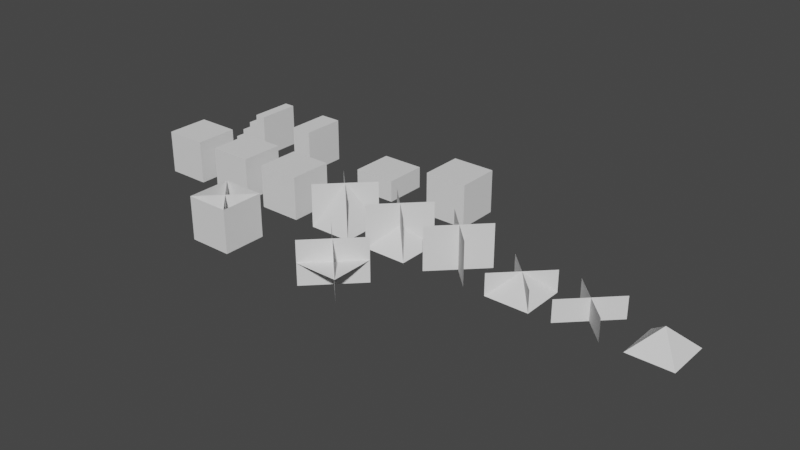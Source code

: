 # Source: blocks.blend  (saved by Blender 2.82.7; exported with 4.5.12 LTS)
import bpy
from mathutils import Matrix  # noqa: F401  (used for matrix-valued properties, if any)

bpy.ops.wm.read_factory_settings(use_empty=True)
scene = bpy.context.scene
scene.name = 'Scene'

# ---- collections
col_collection = bpy.data.collections.new('Collection'); scene.collection.children.link(col_collection)

# ---- world
world_world = bpy.data.worlds.new('World'); scene.world = world_world
world_world.use_nodes = True; world_world.node_tree.nodes.clear()
_N = world_world.node_tree.nodes; _L = world_world.node_tree.links
n0 = _N.new('ShaderNodeOutputWorld'); n0.name = 'World Output'; n0.location = (300, 300)
n1 = _N.new('ShaderNodeBackground'); n1.name = 'Background'; n1.location = (10, 300)
n1.inputs[0].default_value = (0.05088, 0.05088, 0.05088, 1.0)
_L.new(n1.outputs[0], n0.inputs[0])
n0.is_active_output = True
world_world.color = (0.05088, 0.05088, 0.05088)
world_world.use_sun_shadow = False
world_world.sun_shadow_jitter_overblur = 0.0

# ---- meshes
me_block = bpy.data.meshes.new('block')
me_block.from_pydata([(-5.96e-08, 1.0, 1.0), (1.0, 1.0, 1.0), (-5.96e-08, 1.0, -5.96e-08), (1.0, 1.0, -5.96e-08), (0.0, -5.96e-08, 1.0), (1.0, 5.96e-08, 1.0), (0.0, -5.96e-08, 0.0), (1.0, 0.0, 0.0)], [], [(0, 1, 3, 2), (2, 3, 7, 6), (6, 7, 5, 4), (4, 5, 1, 0), (2, 6, 4, 0), (7, 3, 1, 5)])
_uv = me_block.uv_layers.new(name='UVMap')
_uv.uv.foreach_set('vector', [0.25, 0.75, 0.25, 1.0, 0.5, 1.0, 0.5, 0.75, 0.25, 0.0, 0.25, 0.25, 0.5, 0.25, 0.5, 0.0, 0.25, 0.25, 0.25, 0.5, 0.5, 0.5, 0.5, 0.25, 0.25, 0.5, 0.25, 0.75, 0.5, 0.75, 0.5, 0.5, 0.0, 0.5, 0.0, 0.75, 0.25, 0.75, 0.25, 0.5, 0.5, 0.5, 0.5, 0.75, 0.75, 0.75, 0.75, 0.5])
me_block.use_remesh_preserve_volume = False
me_block.use_remesh_preserve_attributes = False
me_block.use_mirror_vertex_groups = False
me_block.update()
me_blockslabhorizontal = bpy.data.meshes.new('blockSlabHorizontal')
me_blockslabhorizontal.from_pydata([(-5.96e-08, 1.0, 0.5), (1.0, 1.0, 0.5), (-5.96e-08, 1.0, -5.96e-08), (1.0, 1.0, -5.96e-08), (0.0, -5.96e-08, 0.5), (1.0, 5.96e-08, 0.5), (0.0, -5.96e-08, 0.0), (1.0, 0.0, 0.0)], [], [(0, 1, 3, 2), (2, 3, 7, 6), (6, 7, 5, 4), (4, 5, 1, 0), (2, 6, 4, 0), (7, 3, 1, 5)])
_uv = me_blockslabhorizontal.uv_layers.new(name='UVMap')
_uv.uv.foreach_set('vector', [0.25, 0.75, 0.25, 0.875, 0.5, 0.875, 0.5, 0.75, 0.25, 0.0, 0.25, 0.25, 0.5, 0.25, 0.5, 0.0, 0.25, 0.375, 0.25, 0.5, 0.5, 0.5, 0.5, 0.375, 0.25, 0.5, 0.25, 0.75, 0.5, 0.75, 0.5, 0.5, 0.125, 0.5, 0.125, 0.75, 0.25, 0.75, 0.25, 0.5, 0.5, 0.5, 0.5, 0.75, 0.625, 0.75, 0.625, 0.5])
me_blockslabhorizontal.use_remesh_preserve_volume = False
me_blockslabhorizontal.use_remesh_preserve_attributes = False
me_blockslabhorizontal.use_mirror_vertex_groups = False
me_blockslabhorizontal.update()
me_blockslabvertical = bpy.data.meshes.new('blockSlabVertical')
me_blockslabvertical.from_pydata([(0.5, 1.0, 1.0), (0.5, 1.0, 1.192e-07), (-1.788e-07, 1.0, 1.0), (0.0, 1.0, 2.98e-08), (0.5, -5.96e-08, 1.0), (0.5, 1.788e-07, 0.0), (2.98e-08, -1.788e-07, 1.0), (1.192e-07, 0.0, -1.192e-07)], [], [(0, 1, 3, 2), (2, 3, 7, 6), (6, 7, 5, 4), (4, 5, 1, 0), (2, 6, 4, 0), (7, 3, 1, 5)])
_uv = me_blockslabvertical.uv_layers.new(name='UVMap')
_uv.uv.foreach_set('vector', [0.25, 0.75, 0.25, 0.875, 0.5, 0.875, 0.5, 0.75, 0.25, 0.0, 0.25, 0.25, 0.5, 0.25, 0.5, 0.0, 0.25, 0.375, 0.25, 0.5, 0.5, 0.5, 0.5, 0.375, 0.25, 0.5, 0.25, 0.75, 0.5, 0.75, 0.5, 0.5, 0.125, 0.5, 0.125, 0.75, 0.25, 0.75, 0.25, 0.5, 0.5, 0.5, 0.5, 0.75, 0.625, 0.75, 0.625, 0.5])
me_blockslabvertical.use_remesh_preserve_volume = False
me_blockslabvertical.use_remesh_preserve_attributes = False
me_blockslabvertical.use_mirror_vertex_groups = False
me_blockslabvertical.update()
me_blockstairs = bpy.data.meshes.new('blockStairs')
me_blockstairs.from_pydata([(0.5, 1.0, 0.5), (1.0, 1.0, 1.0), (-5.96e-08, 1.0, -5.96e-08), (1.0, 1.0, -5.96e-08), (0.5, -1.49e-08, 0.5), (1.0, 5.96e-08, 1.0), (0.0, -5.96e-08, 0.0), (1.0, 0.0, 0.0), (0.25, 1.0, 0.25), (0.25, -4.098e-08, 0.25), (0.75, 1.0, 0.75), (0.75, 1.863e-08, 0.75), (0.0, -5.96e-08, 0.25), (-5.96e-08, 1.0, 0.25), (0.75, 1.0, 1.0), (0.75, 2.98e-08, 1.0), (0.25, 1.0, 0.5), (0.25, -3.725e-08, 0.5), (0.5, 1.0, 0.75), (0.5, -7.451e-09, 0.75)], [], [(7, 5, 15, 11, 19, 4, 17, 9, 12, 6), (15, 5, 1, 14), (16, 17, 4, 0), (13, 12, 9, 8), (19, 11, 10, 18), (2, 6, 12, 13), (1, 5, 7, 3), (11, 15, 14, 10), (8, 9, 17, 16), (3, 7, 6, 2), (14, 1, 3, 2, 13, 8, 16, 0, 18, 10), (4, 19, 18, 0)])
_uv = me_blockstairs.uv_layers.new(name='UVMap')
_uv.uv.foreach_set('vector', [0.25, 0.5, 0.5, 0.5, 0.5, 0.4375, 0.4375, 0.4375, 0.4375, 0.375, 0.375, 0.375, 0.375, 0.3125, 0.3125, 0.3125, 0.3125, 0.25, 0.25, 0.25, 0.25, 0.6875, 0.25, 0.75, 0.5, 0.75, 0.5, 0.6875, 0.1875, 0.5, 0.1875, 0.75, 0.25, 0.75, 0.25, 0.5, 0.0625, 0.5, 0.0625, 0.75, 0.125, 0.75, 0.125, 0.5, 0.25, 0.5625, 0.25, 0.625, 0.5, 0.625, 0.5, 0.5625, 0.0, 0.5, 0.0, 0.75, 0.0625, 0.75, 0.0625, 0.5, 0.75, 0.75, 0.75, 0.5, 0.5, 0.5, 0.5, 0.75, 0.25, 0.625, 0.25, 0.6875, 0.5, 0.6875, 0.5, 0.625, 0.125, 0.5, 0.125, 0.75, 0.1875, 0.75, 0.1875, 0.5, 0.25, 0.25, 0.5, 0.25, 0.5, 0.0, 0.25, 0.0, 0.25, 0.9375, 0.25, 1.0, 0.5, 1.0, 0.5, 0.75, 0.4375, 0.75, 0.4375, 0.8125, 0.375, 0.8125, 0.375, 0.875, 0.3125, 0.875, 0.3125, 0.9375, 0.25, 0.5, 0.25, 0.5625, 0.5, 0.5625, 0.5, 0.5])
me_blockstairs.use_remesh_preserve_volume = False
me_blockstairs.use_remesh_preserve_attributes = False
me_blockstairs.use_mirror_vertex_groups = False
me_blockstairs.update()
me_billboardcubeinside2 = bpy.data.meshes.new('billboardCubeInside2')
me_billboardcubeinside2.from_pydata([(1.0, 1.0, 0.0), (1.0, 8.941e-08, 0.0), (-5.96e-08, 8.941e-08, 0.0), (1.788e-07, 1.0, 0.0), (1.0, 1.0, 1.0), (1.0, 1.788e-07, 1.0), (-1.788e-07, 1.788e-07, 1.0), (2.98e-08, 1.0, 1.0), (0.5, 0.5, 0.0), (0.5, 0.5, 1.0)], [], [(0, 1, 2, 3), (4, 7, 6, 5), (0, 4, 5, 1), (1, 5, 6, 2), (2, 6, 7, 3), (4, 0, 3, 7), (9, 8, 3, 7), (8, 0, 4, 9), (2, 8, 9, 6), (5, 1, 8, 9)])
_uv = me_billboardcubeinside2.uv_layers.new(name='UVMap')
_uv.uv.foreach_set('vector', [1.0, 1.0, 1.0, 0.0, 2.98e-08, 0.0, 0.0, 1.0, 1.0, 1.0, 2.183e-11, 1.0, 2.183e-11, 1.819e-11, 1.0, 1.819e-11, 1.0, 1.819e-11, 1.0, 1.0, 2.183e-11, 1.0, 2.183e-11, 1.819e-11, 1.0, 1.819e-11, 1.0, 1.0, 2.183e-11, 1.0, 2.183e-11, 1.819e-11, 1.0, 0.0, 1.0, 1.0, 0.0, 1.0, 0.0, 0.0, 0.0, 1.0, 0.0, 0.0, 1.0, 0.0, 1.0, 1.0, 1.0, 1.0, 1.0, 0.0, 0.5, 0.0, 0.5, 1.0, 1.0, 0.0, 0.5, 0.0, 0.5, 1.0, 1.0, 1.0, 0.5, 0.0, 5.96e-08, 0.0, 5.96e-08, 1.0, 0.5, 1.0, 0.5, 1.0, 0.5, 0.0, 5.96e-08, 0.0, 5.96e-08, 1.0])
me_billboardcubeinside2.use_remesh_preserve_volume = False
me_billboardcubeinside2.use_remesh_preserve_attributes = False
me_billboardcubeinside2.use_mirror_vertex_groups = False
me_billboardcubeinside2.update()
me_billboardcubeinside4 = bpy.data.meshes.new('billboardCubeInside4')
me_billboardcubeinside4.from_pydata([(1.0, 1.0, 0.0), (1.0, 8.941e-08, 0.0), (-5.96e-08, 8.941e-08, 0.0), (1.788e-07, 1.0, 0.0), (1.0, 1.0, 1.0), (1.0, 1.788e-07, 1.0), (-1.788e-07, 1.788e-07, 1.0), (2.98e-08, 1.0, 1.0), (0.5, 1.0, 0.5), (0.5, 0.0, 0.5), (1.0, 0.5, 0.5), (0.0, 0.5, 0.5), (0.5, 0.5, 0.5)], [], [(0, 1, 2, 3), (4, 7, 6, 5), (0, 4, 5, 1), (1, 5, 6, 2), (2, 6, 7, 3), (4, 0, 3, 7), (8, 12, 9, 6, 7), (9, 12, 8, 4, 5), (2, 3, 8, 12, 9), (0, 1, 9, 12, 8), (11, 2, 1, 10, 12), (11, 12, 10, 0, 3), (6, 5, 10, 12, 11), (7, 11, 12, 10, 4)])
_uv = me_billboardcubeinside4.uv_layers.new(name='UVMap')
_uv.uv.foreach_set('vector', [1.0, 1.0, 1.0, 0.0, 2.98e-08, 0.0, 0.0, 1.0, 1.0, 1.0, 2.183e-11, 1.0, 2.183e-11, 1.819e-11, 1.0, 1.819e-11, 1.0, 1.819e-11, 1.0, 1.0, 2.183e-11, 1.0, 2.183e-11, 1.819e-11, 1.0, 1.819e-11, 1.0, 1.0, 2.183e-11, 1.0, 2.183e-11, 1.819e-11, 1.0, 0.0, 1.0, 1.0, 0.0, 1.0, 0.0, 0.0, 0.0, 1.0, 0.0, 0.0, 1.0, 0.0, 1.0, 1.0, 0.0, 0.5, 0.5, 0.5, 1.0, 0.5, 1.0, 1.0, 2.98e-08, 1.0, 2.183e-11, 0.5, 0.5, 0.5, 1.0, 0.5, 1.0, 1.0, 2.183e-11, 1.0, 2.183e-11, 1.819e-11, 1.0, 1.819e-11, 1.0, 0.5, 0.5, 0.5, 2.183e-11, 0.5, 0.0, 2.682e-07, 1.0, 2.384e-07, 1.0, 0.5, 0.5, 0.5, 0.0, 0.5, 0.0, 0.5, 0.0, 1.0, 1.0, 1.0, 1.0, 0.5, 0.5, 0.5, 1.0, 0.5, 0.5, 0.5, 2.183e-11, 0.5, 2.183e-11, 1.819e-11, 1.0, 1.819e-11, 1.0, 1.0, 2.183e-11, 1.0, 2.183e-11, 0.5, 0.5, 0.5, 1.0, 0.5, 0.0, 1.788e-07, 0.0, 0.5, 0.5, 0.5, 1.0, 0.5, 1.0, 1.788e-07])
me_billboardcubeinside4.use_remesh_preserve_volume = False
me_billboardcubeinside4.use_remesh_preserve_attributes = False
me_billboardcubeinside4.use_mirror_vertex_groups = False
me_billboardcubeinside4.update()
me_billboardcubeinside6 = bpy.data.meshes.new('billboardCubeInside6')
me_billboardcubeinside6.from_pydata([(1.0, 1.0, 0.0), (1.0, 8.941e-08, 0.0), (-5.96e-08, 8.941e-08, 0.0), (1.788e-07, 1.0, 0.0), (1.0, 1.0, 1.0), (1.0, 1.788e-07, 1.0), (-1.788e-07, 1.788e-07, 1.0), (2.98e-08, 1.0, 1.0), (0.5, 0.5, 0.0), (0.5, 0.5, 1.0), (0.5, 1.0, 0.5), (0.5, 0.0, 0.5), (1.0, 0.5, 0.5), (0.0, 0.5, 0.5), (0.5, 0.5, 0.5)], [], [(0, 1, 2, 3), (4, 7, 6, 5), (0, 4, 5, 1), (1, 5, 6, 2), (2, 6, 7, 3), (4, 0, 3, 7), (9, 14, 8, 3, 7), (8, 0, 4, 9, 14), (2, 8, 14, 9, 6), (5, 1, 8, 14, 9), (10, 14, 11, 6, 7), (11, 14, 10, 4, 5), (2, 3, 10, 14, 11), (0, 1, 11, 14, 10), (13, 2, 1, 12, 14), (13, 14, 12, 0, 3), (6, 5, 12, 14, 13), (7, 13, 14, 12, 4)])
_uv = me_billboardcubeinside6.uv_layers.new(name='UVMap')
_uv.uv.foreach_set('vector', [1.0, 1.0, 1.0, 0.0, 2.98e-08, 0.0, 0.0, 1.0, 1.0, 1.0, 2.183e-11, 1.0, 2.183e-11, 1.819e-11, 1.0, 1.819e-11, 1.0, 1.819e-11, 1.0, 1.0, 2.183e-11, 1.0, 2.183e-11, 1.819e-11, 1.0, 1.819e-11, 1.0, 1.0, 2.183e-11, 1.0, 2.183e-11, 1.819e-11, 1.0, 0.0, 1.0, 1.0, 0.0, 1.0, 0.0, 0.0, 0.0, 1.0, 0.0, 0.0, 1.0, 0.0, 1.0, 1.0, 1.0, 1.0, 1.0, 0.5, 1.0, 0.0, 0.5, 0.0, 0.5, 1.0, 1.0, 0.0, 0.5, 0.0, 0.5, 1.0, 1.0, 1.0, 1.0, 0.5, 0.5, 0.0, 5.96e-08, 0.0, 5.96e-08, 0.5, 5.96e-08, 1.0, 0.5, 1.0, 0.5, 1.0, 0.5, 0.0, 5.96e-08, 0.0, 5.96e-08, 0.5, 5.96e-08, 1.0, 0.0, 0.5, 0.5, 0.5, 1.0, 0.5, 1.0, 1.0, 2.98e-08, 1.0, 2.183e-11, 0.5, 0.5, 0.5, 1.0, 0.5, 1.0, 1.0, 2.183e-11, 1.0, 2.183e-11, 1.819e-11, 1.0, 1.819e-11, 1.0, 0.5, 0.5, 0.5, 2.183e-11, 0.5, 0.0, 2.682e-07, 1.0, 2.384e-07, 1.0, 0.5, 0.5, 0.5, 0.0, 0.5, 0.0, 0.5, 0.0, 1.0, 1.0, 1.0, 1.0, 0.5, 0.5, 0.5, 1.0, 0.5, 0.5, 0.5, 2.183e-11, 0.5, 2.183e-11, 1.819e-11, 1.0, 1.819e-11, 1.0, 1.0, 2.183e-11, 1.0, 2.183e-11, 0.5, 0.5, 0.5, 1.0, 0.5, 0.0, 1.788e-07, 0.0, 0.5, 0.5, 0.5, 1.0, 0.5, 1.0, 1.788e-07])
me_billboardcubeinside6.use_remesh_preserve_volume = False
me_billboardcubeinside6.use_remesh_preserve_attributes = False
me_billboardcubeinside6.use_mirror_vertex_groups = False
me_billboardcubeinside6.update()
me_billboardhalfinside2 = bpy.data.meshes.new('billboardHalfInside2')
me_billboardhalfinside2.from_pydata([(1.0, 1.0, 0.0), (1.0, 0.0, 0.0), (0.0, 0.0, 0.0), (0.0, 1.0, 0.0), (0.5, 0.5, 0.0), (0.5, 0.5, 0.5), (1.0, 1.0, 0.5), (1.0, -1.192e-07, 0.5), (1.788e-07, -1.192e-07, 0.5), (-1.192e-07, 1.0, 0.5)], [], [(5, 4, 3, 9), (7, 1, 4, 5), (4, 0, 6, 5), (2, 4, 5, 8)])
_uv = me_billboardhalfinside2.uv_layers.new(name='UVMap')
_uv.uv.foreach_set('vector', [0.5, 0.5, 0.5, 1.0, 0.0, 1.0, 0.0, 0.5, 1.0, 0.5, 1.0, 0.0, 0.5, 0.0, 0.5, 0.5, 0.5, 1.0, 1.0, 1.0, 1.0, 0.5, 0.5, 0.5, 0.0, 1.819e-11, 0.5, 1.819e-11, 0.5, 0.5, 0.0, 0.5])
me_billboardhalfinside2.use_remesh_preserve_volume = False
me_billboardhalfinside2.use_remesh_preserve_attributes = False
me_billboardhalfinside2.use_mirror_vertex_groups = False
me_billboardhalfinside2.update()
me_billboardhalfinside2pyramidhalfbase = bpy.data.meshes.new('billboardHalfInside2PyramidHalfBase')
me_billboardhalfinside2pyramidhalfbase.from_pydata([(1.0, 1.0, 0.0), (1.0, 0.0, 0.0), (-5.96e-08, 8.941e-08, 0.0), (1.788e-07, 1.0, 0.0), (0.5, 0.5, 0.0), (0.5, 0.5, 0.5), (1.0, 1.0, 0.5), (1.0, -1.192e-07, 0.5), (-1.192e-07, 1.192e-07, 0.5), (1.192e-07, 1.0, 0.5)], [], [(5, 4, 3, 9), (7, 1, 4, 5), (4, 0, 6, 5), (2, 4, 5, 8), (5, 2, 1), (0, 5, 1), (5, 0, 3), (5, 3, 2), (2, 3, 0, 1)])
_uv = me_billboardhalfinside2pyramidhalfbase.uv_layers.new(name='UVMap')
_uv.uv.foreach_set('vector', [0.5, 0.5, 0.5, 1.0, -1.192e-07, 1.0, -5.96e-08, 0.5, 0.5, 1.192e-07, 1.0, 7.451e-08, 1.0, 0.5, 0.5, 0.5, 0.5, 1.0, 1.0, 1.0, 1.0, 0.5, 0.5, 0.5, 1.192e-07, 1.49e-07, 0.5, 1.192e-07, 0.5, 0.5, 1.192e-07, 0.5, 0.5, 0.5, 1.192e-07, 0.0, 1.0, 1.192e-07, 1.0, 1.0, 0.5, 0.5, 1.0, 1.192e-07, 0.5, 0.5, 1.0, 1.0, 0.0, 1.0, 0.5, 0.5, 0.0, 1.0, 1.192e-07, 0.0, 0.0, 1.192e-07, 5.96e-08, 1.0, 1.0, 1.0, 1.0, 0.0])
me_billboardhalfinside2pyramidhalfbase.use_remesh_preserve_volume = False
me_billboardhalfinside2pyramidhalfbase.use_remesh_preserve_attributes = False
me_billboardhalfinside2pyramidhalfbase.use_mirror_vertex_groups = False
me_billboardhalfinside2pyramidhalfbase.update()
me_billboardinside2 = bpy.data.meshes.new('billboardInside2')
me_billboardinside2.from_pydata([(1.0, 1.0, 0.0), (1.0, 8.941e-08, 0.0), (0.0, 0.0, 0.0), (1.788e-07, 1.0, 0.0), (1.0, 1.0, 1.0), (1.0, 1.788e-07, 1.0), (-1.788e-07, 1.788e-07, 1.0), (2.98e-08, 1.0, 1.0), (0.5, 0.5, 0.0), (0.5, 0.5, 1.0)], [], [(9, 8, 3, 7), (8, 0, 4, 9), (2, 8, 9, 6), (5, 1, 8, 9)])
_uv = me_billboardinside2.uv_layers.new(name='UVMap')
_uv.uv.foreach_set('vector', [0.5, 1.0, 0.5, 0.0, -2.682e-07, 0.0, -2.682e-07, 1.0, 0.5, 0.0, 1.0, 0.0, 1.0, 1.0, 0.5, 1.0, 0.0, 1.819e-11, 0.5, 1.819e-11, 0.5, 1.0, 0.0, 1.0, 1.0, 1.0, 1.0, 0.0, 0.5, 0.0, 0.5, 1.0])
me_billboardinside2.use_remesh_preserve_volume = False
me_billboardinside2.use_remesh_preserve_attributes = False
me_billboardinside2.use_mirror_vertex_groups = False
me_billboardinside2.update()
me_billboardinside2pyramidbase = bpy.data.meshes.new('billboardInside2PyramidBase')
me_billboardinside2pyramidbase.from_pydata([(1.0, 1.0, 0.0), (1.0, 8.941e-08, 0.0), (-5.96e-08, 8.941e-08, 0.0), (1.788e-07, 1.0, 0.0), (1.0, 1.0, 1.0), (1.0, 1.788e-07, 1.0), (-1.788e-07, 1.788e-07, 1.0), (2.98e-08, 1.0, 1.0), (0.5, 0.5, 0.0), (0.5, 0.5, 1.0)], [], [(9, 8, 3, 7), (8, 0, 4, 9), (2, 8, 9, 6), (5, 1, 8, 9), (2, 9, 1), (1, 9, 0), (9, 3, 0), (9, 2, 3), (2, 1, 0, 3)])
_uv = me_billboardinside2pyramidbase.uv_layers.new(name='UVMap')
_uv.uv.foreach_set('vector', [0.5, 1.0, 0.5, 0.0, -2.682e-07, 0.0, -2.682e-07, 1.0, 0.5, 0.0, 1.0, 0.0, 1.0, 1.0, 0.5, 1.0, 0.0, 1.819e-11, 0.5, 1.819e-11, 0.5, 1.0, 0.0, 1.0, 1.0, 1.0, 1.0, -1.192e-07, 0.5, -1.192e-07, 0.5, 1.0, 5.96e-08, -2.98e-08, 0.5, 0.5, 1.0, 0.0, 1.0, 0.0, 0.5, 0.5, 1.0, 1.0, 0.5, 0.5, 8.941e-08, 1.0, 1.0, 1.0, 0.5, 0.5, 5.96e-08, -2.98e-08, 8.941e-08, 1.0, 1.192e-07, -1.192e-07, 1.0, 0.0, 1.0, 1.0, 0.0, 1.0])
me_billboardinside2pyramidbase.use_remesh_preserve_volume = False
me_billboardinside2pyramidbase.use_remesh_preserve_attributes = False
me_billboardinside2pyramidbase.use_mirror_vertex_groups = False
me_billboardinside2pyramidbase.update()
me_billboardinside2pyramidhalfbase = bpy.data.meshes.new('billboardInside2PyramidHalfBase')
me_billboardinside2pyramidhalfbase.from_pydata([(1.0, 1.0, 0.0), (1.0, 0.0, 0.0), (0.0, 0.0, 0.0), (0.0, 1.0, 0.0), (1.0, 1.0, 1.0), (1.0, -2.98e-07, 1.0), (-1.788e-07, 1.788e-07, 1.0), (2.98e-08, 1.0, 1.0), (0.5, 0.5, 0.0), (0.5, 0.5, 1.0), (0.5, 0.5, 0.5)], [], [(10, 2, 3), (1, 2, 10), (0, 1, 10), (0, 10, 3), (9, 10, 8, 3, 7), (8, 0, 4, 9, 10), (2, 8, 10, 9, 6), (5, 1, 8, 10, 9), (2, 1, 0, 3)])
_uv = me_billboardinside2pyramidhalfbase.uv_layers.new(name='UVMap')
_uv.uv.foreach_set('vector', [0.5, 0.5, 5.96e-08, 2.98e-08, 2.98e-08, 1.0, 1.0, 0.0, 5.96e-08, 2.98e-08, 0.5, 0.5, 1.0, 1.0, 1.0, 0.0, 0.5, 0.5, 1.0, 1.0, 0.5, 0.5, 2.98e-08, 1.0, 0.5, 1.0, 0.5, 0.5, 0.5, -2.98e-08, -2.98e-08, -2.98e-08, -2.98e-08, 1.0, 0.5, -2.98e-08, 1.0, -2.98e-08, 1.0, 1.0, 0.5, 1.0, 0.5, 0.5, 2.384e-07, -2.98e-08, 0.5, -2.98e-08, 0.5, 0.5, 0.5, 1.0, 2.384e-07, 1.0, 1.0, 1.0, 1.0, -2.98e-08, 0.5, -2.98e-08, 0.5, 0.5, 0.5, 1.0, 5.96e-08, 2.98e-08, 1.0, 0.0, 1.0, 1.0, 2.98e-08, 1.0])
me_billboardinside2pyramidhalfbase.use_remesh_preserve_volume = False
me_billboardinside2pyramidhalfbase.use_remesh_preserve_attributes = False
me_billboardinside2pyramidhalfbase.use_mirror_vertex_groups = False
me_billboardinside2pyramidhalfbase.update()
me_billboardpyramidhalfbase = bpy.data.meshes.new('billboardPyramidHalfBase')
me_billboardpyramidhalfbase.from_pydata([(1.0, 1.0, 0.0), (1.0, 0.0, 0.0), (0.0, 0.0, 0.0), (0.0, 1.0, 0.0), (0.5, 0.5, 0.5)], [], [(4, 2, 1), (0, 4, 1), (4, 0, 3), (4, 3, 2), (2, 3, 0, 1)])
_uv = me_billboardpyramidhalfbase.uv_layers.new(name='UVMap')
_uv.uv.foreach_set('vector', [0.5, 0.5, 1.192e-07, 0.0, 1.0, 1.192e-07, 1.0, 1.0, 0.5, 0.5, 1.0, 1.192e-07, 0.5, 0.5, 1.0, 1.0, 0.0, 1.0, 0.5, 0.5, 0.0, 1.0, 1.192e-07, 0.0, 0.0, 1.192e-07, 5.96e-08, 1.0, 1.0, 1.0, 1.0, 0.0])
me_billboardpyramidhalfbase.use_remesh_preserve_volume = False
me_billboardpyramidhalfbase.use_remesh_preserve_attributes = False
me_billboardpyramidhalfbase.use_mirror_vertex_groups = False
me_billboardpyramidhalfbase.update()
me_billboardcubeinside2_001 = bpy.data.meshes.new('billboardCubeInside2.001')
me_billboardcubeinside2_001.from_pydata([(1.0, 1.0, 0.0), (1.0, 8.941e-08, 0.0), (-5.96e-08, 8.941e-08, 0.0), (1.788e-07, 1.0, 0.0), (1.0, 1.0, 1.0), (1.0, 1.788e-07, 1.0), (-1.788e-07, 1.788e-07, 1.0), (2.98e-08, 1.0, 1.0), (0.5, 0.5, 0.0), (0.5, 0.5, 1.0)], [], [(0, 4, 5, 1), (1, 5, 6, 2), (2, 6, 7, 3), (4, 0, 3, 7), (9, 8, 3, 7), (8, 0, 4, 9), (2, 8, 9, 6), (5, 1, 8, 9)])
_uv = me_billboardcubeinside2_001.uv_layers.new(name='UVMap')
_uv.uv.foreach_set('vector', [1.0, 1.819e-11, 1.0, 1.0, 2.183e-11, 1.0, 2.183e-11, 1.819e-11, 1.0, 1.819e-11, 1.0, 1.0, 2.183e-11, 1.0, 2.183e-11, 1.819e-11, 1.0, 0.0, 1.0, 1.0, 0.0, 1.0, 0.0, 0.0, 0.0, 1.0, 0.0, 0.0, 1.0, 0.0, 1.0, 1.0, 1.0, 1.0, 1.0, 0.0, 0.5, 0.0, 0.5, 1.0, 1.0, 0.0, 0.5, 0.0, 0.5, 1.0, 1.0, 1.0, 0.5, 0.0, 5.96e-08, 0.0, 5.96e-08, 1.0, 0.5, 1.0, 0.5, 1.0, 0.5, 0.0, 5.96e-08, 0.0, 5.96e-08, 1.0])
me_billboardcubeinside2_001.use_remesh_preserve_volume = False
me_billboardcubeinside2_001.use_remesh_preserve_attributes = False
me_billboardcubeinside2_001.use_mirror_vertex_groups = False
me_billboardcubeinside2_001.update()
me_billboardinside3 = bpy.data.meshes.new('billboardInside3')
me_billboardinside3.from_pydata([(1.0, 1.0, 0.0), (1.0, 8.941e-08, 0.0), (-5.96e-08, 8.941e-08, 0.0), (1.788e-07, 1.0, 0.0), (1.0, 1.0, 1.0), (1.0, 1.788e-07, 1.0), (-1.788e-07, 1.788e-07, 1.0), (2.98e-08, 1.0, 1.0), (0.5, 0.5, 0.0), (0.5, 0.5, 1.0), (1.0, 2.235e-08, 0.5), (1.0, 1.0, 0.5), (0.0, 2.235e-08, 0.5), (-1.192e-07, 1.0, 0.5)], [], [(10, 11, 13, 12), (9, 8, 3, 7), (8, 0, 4, 9), (2, 8, 9, 6), (5, 1, 8, 9)])
_uv = me_billboardinside3.uv_layers.new(name='UVMap')
_uv.uv.foreach_set('vector', [1.0, 1.819e-11, 1.0, 1.0, 2.183e-11, 1.0, 2.183e-11, 1.819e-11, 1.0, 1.0, 1.0, 0.0, 0.5, 0.0, 0.5, 1.0, 1.0, 0.0, 0.5, 0.0, 0.5, 1.0, 1.0, 1.0, 0.5, 0.0, 5.96e-08, 0.0, 5.96e-08, 1.0, 0.5, 1.0, 0.5, 1.0, 0.5, 0.0, 5.96e-08, 0.0, 5.96e-08, 1.0])
me_billboardinside3.use_remesh_preserve_volume = False
me_billboardinside3.use_remesh_preserve_attributes = False
me_billboardinside3.use_mirror_vertex_groups = False
me_billboardinside3.update()

# ---- objects
ob_block = bpy.data.objects.new('block', me_block)
ob_blockslabhorizontal = bpy.data.objects.new('blockSlabHorizontal', me_blockslabhorizontal)
ob_blockslabvertical = bpy.data.objects.new('blockSlabVertical', me_blockslabvertical)
ob_blockstairs = bpy.data.objects.new('blockStairs', me_blockstairs)
ob_billboardcubeinside2 = bpy.data.objects.new('billboardCubeInside2', me_billboardcubeinside2)
ob_billboardcubeinside4 = bpy.data.objects.new('billboardCubeInside4', me_billboardcubeinside4)
ob_billboardcubeinside6 = bpy.data.objects.new('billboardCubeInside6', me_billboardcubeinside6)
ob_billboardhalfinside2 = bpy.data.objects.new('billboardHalfInside2', me_billboardhalfinside2)
ob_billboardhalfinside2pyramidhalfbase = bpy.data.objects.new('billboardHalfInside2PyramidHalfBase', me_billboardhalfinside2pyramidhalfbase)
ob_billboardinside2 = bpy.data.objects.new('billboardInside2', me_billboardinside2)
ob_billboardinside2pyramidbase = bpy.data.objects.new('billboardInside2PyramidBase', me_billboardinside2pyramidbase)
ob_billboardinside2pyramidhalfbase = bpy.data.objects.new('billboardInside2PyramidHalfBase', me_billboardinside2pyramidhalfbase)
ob_billboardpyramidhalfbase = bpy.data.objects.new('billboardPyramidHalfBase', me_billboardpyramidhalfbase)
ob_billboardsidesinside2 = bpy.data.objects.new('billboardSidesInside2', me_billboardcubeinside2_001)
ob_billboardinside3 = bpy.data.objects.new('billboardInside3', me_billboardinside3)

# ---- transforms, parenting, visibility, modifiers, constraints
ob_block.location = (0.0, 0.0, 0.0)
ob_block.lineart.crease_threshold = 0.0
ob_blockslabhorizontal.location = (-2.0, 0.0, 0.0)
ob_blockslabhorizontal.lineart.crease_threshold = 0.0
ob_blockslabvertical.location = (-4.0, 0.0, 0.0)
ob_blockslabvertical.lineart.crease_threshold = 0.0
ob_blockstairs.location = (-6.0, 0.0, 0.0)
ob_blockstairs.lineart.crease_threshold = 0.0
ob_billboardcubeinside2.location = (-3.0, -2.0, 0.0)
ob_billboardcubeinside2.lock_rotations_4d = False
ob_billboardcubeinside2.empty_display_type = 'ARROWS'
ob_billboardcubeinside2.lineart.crease_threshold = 0.0
ob_billboardcubeinside4.location = (-4.5, -2.0, 0.0)
ob_billboardcubeinside4.lock_rotations_4d = False
ob_billboardcubeinside4.empty_display_type = 'ARROWS'
ob_billboardcubeinside4.lineart.crease_threshold = 0.0
ob_billboardcubeinside6.location = (-6.0, -2.0, 0.0)
ob_billboardcubeinside6.lock_rotations_4d = False
ob_billboardcubeinside6.empty_display_type = 'ARROWS'
ob_billboardcubeinside6.lineart.crease_threshold = 0.0
ob_billboardhalfinside2.location = (4.5, -2.0, 0.0)
ob_billboardhalfinside2.lock_rotations_4d = False
ob_billboardhalfinside2.empty_display_type = 'ARROWS'
ob_billboardhalfinside2.lineart.crease_threshold = 0.0
ob_billboardhalfinside2pyramidhalfbase.location = (3.0, -2.0, 0.0)
ob_billboardhalfinside2pyramidhalfbase.lock_rotations_4d = False
ob_billboardhalfinside2pyramidhalfbase.empty_display_type = 'ARROWS'
ob_billboardhalfinside2pyramidhalfbase.lineart.crease_threshold = 0.0
ob_billboardinside2.location = (1.5, -2.0, 0.0)
ob_billboardinside2.lock_rotations_4d = False
ob_billboardinside2.empty_display_type = 'ARROWS'
ob_billboardinside2.lineart.crease_threshold = 0.0
ob_billboardinside2pyramidbase.location = (-1.5, -2.0, 0.0)
ob_billboardinside2pyramidbase.lock_rotations_4d = False
ob_billboardinside2pyramidbase.empty_display_type = 'ARROWS'
ob_billboardinside2pyramidbase.lineart.crease_threshold = 0.0
ob_billboardinside2pyramidhalfbase.location = (0.0, -2.0, 0.0)
ob_billboardinside2pyramidhalfbase.lock_rotations_4d = False
ob_billboardinside2pyramidhalfbase.empty_display_type = 'ARROWS'
ob_billboardinside2pyramidhalfbase.lineart.crease_threshold = 0.0
ob_billboardpyramidhalfbase.location = (6.0, -2.0, 0.0)
ob_billboardpyramidhalfbase.lock_rotations_4d = False
ob_billboardpyramidhalfbase.empty_display_type = 'ARROWS'
ob_billboardpyramidhalfbase.lineart.crease_threshold = 0.0
ob_billboardsidesinside2.location = (-3.0, -4.0, 0.0)
ob_billboardsidesinside2.lock_rotations_4d = False
ob_billboardsidesinside2.empty_display_type = 'ARROWS'
ob_billboardsidesinside2.lineart.crease_threshold = 0.0
ob_billboardinside3.location = (0.0, -4.0, 0.0)
ob_billboardinside3.lock_rotations_4d = False
ob_billboardinside3.empty_display_type = 'ARROWS'
ob_billboardinside3.lineart.crease_threshold = 0.0

# ---- collection membership
col_collection.objects.link(ob_block)
col_collection.objects.link(ob_blockslabhorizontal)
col_collection.objects.link(ob_blockslabvertical)
col_collection.objects.link(ob_blockstairs)
col_collection.objects.link(ob_billboardcubeinside2)
col_collection.objects.link(ob_billboardcubeinside4)
col_collection.objects.link(ob_billboardcubeinside6)
col_collection.objects.link(ob_billboardhalfinside2)
col_collection.objects.link(ob_billboardhalfinside2pyramidhalfbase)
col_collection.objects.link(ob_billboardinside2)
col_collection.objects.link(ob_billboardinside2pyramidbase)
col_collection.objects.link(ob_billboardinside2pyramidhalfbase)
col_collection.objects.link(ob_billboardpyramidhalfbase)
col_collection.objects.link(ob_billboardsidesinside2)
col_collection.objects.link(ob_billboardinside3)

# ---- scene / render settings (as saved in the file)
scene.frame_start = 1; scene.frame_end = 250; scene.frame_set(1)
scene.render.engine = 'BLENDER_EEVEE_NEXT'
scene.cycles.use_denoising = False
scene.cycles.samples = 128
scene.cycles.sampling_pattern = 'TABULATED_SOBOL'
scene.cycles.use_adaptive_sampling = False
scene.cycles.use_light_tree = False
scene.view_settings.view_transform = 'Filmic'
bpy.context.view_layer.update()

# ---- added for rendering (the .blend has no active camera and no usable light): camera, sun
cam_auto = bpy.data.cameras.new('AutoCamera')
cam_auto.lens = 50.0
cam_auto.sensor_width = 36.0
cam_auto.clip_end = 1000.0
ob_auto_camera = bpy.data.objects.new('AutoCamera', cam_auto)
scene.collection.objects.link(ob_auto_camera)
ob_auto_camera.location = (13.4201, -17.0041, 10.836)
ob_auto_camera.rotation_euler = (1.09748, -7.21219e-08, 0.694738)
scene.camera = ob_auto_camera
light_auto_sun = bpy.data.lights.new('AutoSun', 'SUN')
light_auto_sun.energy = 3.0
light_auto_sun.angle = 0.0523599
ob_auto_sun = bpy.data.objects.new('AutoSun', light_auto_sun)
scene.collection.objects.link(ob_auto_sun)
ob_auto_sun.rotation_euler = (0.872665, 0.174533, 0.523599)
bpy.context.view_layer.update()
